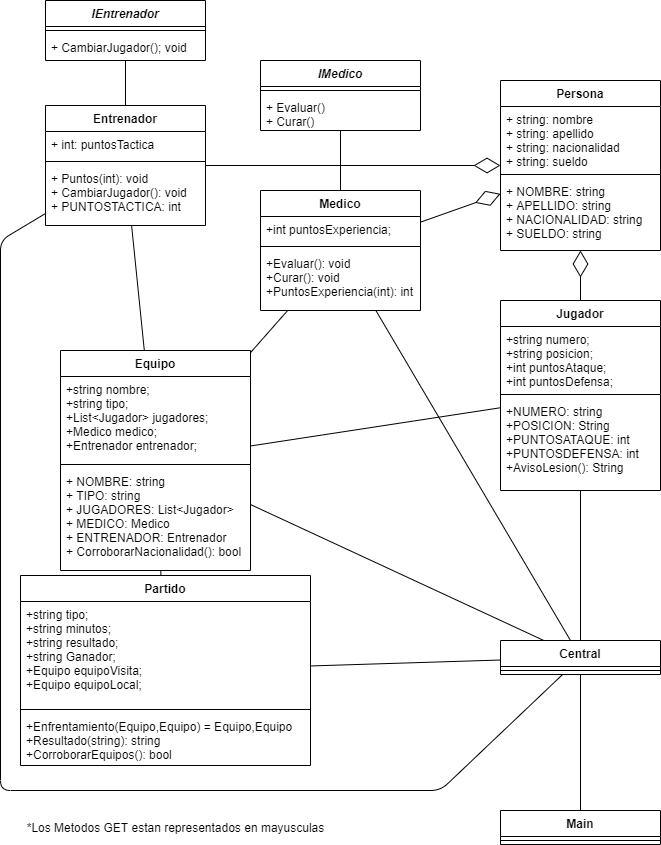

The diagram above was exported from draw.io. Its source (the exported page's mxGraphModel, read from the mxfile embedded in the PNG):
<mxGraphModel dx="988" dy="1776" grid="1" gridSize="10" guides="1" tooltips="1" connect="1" arrows="1" fold="1" page="1" pageScale="1" pageWidth="827" pageHeight="1169" math="0" shadow="0">
  <root>
    <mxCell id="0" />
    <mxCell id="1" parent="0" />
    <mxCell id="q8h-CWTGEaXwIFtjyRli-43" value="" style="endArrow=none;html=1;" edge="1" parent="1" source="q8h-CWTGEaXwIFtjyRli-6" target="q8h-CWTGEaXwIFtjyRli-10">
      <mxGeometry width="50" height="50" relative="1" as="geometry">
        <mxPoint x="344" y="330" as="sourcePoint" />
        <mxPoint x="394" y="280" as="targetPoint" />
      </mxGeometry>
    </mxCell>
    <mxCell id="q8h-CWTGEaXwIFtjyRli-44" value="" style="endArrow=none;html=1;" edge="1" parent="1" source="q8h-CWTGEaXwIFtjyRli-6" target="q8h-CWTGEaXwIFtjyRli-2">
      <mxGeometry width="50" height="50" relative="1" as="geometry">
        <mxPoint x="344" y="330" as="sourcePoint" />
        <mxPoint x="394" y="280" as="targetPoint" />
      </mxGeometry>
    </mxCell>
    <mxCell id="q8h-CWTGEaXwIFtjyRli-45" value="" style="endArrow=none;html=1;" edge="1" parent="1" source="q8h-CWTGEaXwIFtjyRli-6" target="q8h-CWTGEaXwIFtjyRli-37">
      <mxGeometry width="50" height="50" relative="1" as="geometry">
        <mxPoint x="344" y="330" as="sourcePoint" />
        <mxPoint x="394" y="280" as="targetPoint" />
      </mxGeometry>
    </mxCell>
    <mxCell id="q8h-CWTGEaXwIFtjyRli-46" value="" style="endArrow=diamondThin;endFill=0;endSize=24;html=1;" edge="1" parent="1" source="q8h-CWTGEaXwIFtjyRli-10" target="q8h-CWTGEaXwIFtjyRli-14">
      <mxGeometry width="160" relative="1" as="geometry">
        <mxPoint x="294" y="380" as="sourcePoint" />
        <mxPoint x="454" y="380" as="targetPoint" />
      </mxGeometry>
    </mxCell>
    <mxCell id="q8h-CWTGEaXwIFtjyRli-47" value="" style="endArrow=diamondThin;endFill=0;endSize=24;html=1;" edge="1" parent="1" source="q8h-CWTGEaXwIFtjyRli-2" target="q8h-CWTGEaXwIFtjyRli-14">
      <mxGeometry width="160" relative="1" as="geometry">
        <mxPoint x="556.375" y="230" as="sourcePoint" />
        <mxPoint x="491.625" y="156" as="targetPoint" />
      </mxGeometry>
    </mxCell>
    <mxCell id="q8h-CWTGEaXwIFtjyRli-50" value="" style="endArrow=diamondThin;endFill=0;endSize=24;html=1;" edge="1" parent="1" source="q8h-CWTGEaXwIFtjyRli-37" target="q8h-CWTGEaXwIFtjyRli-14">
      <mxGeometry width="160" relative="1" as="geometry">
        <mxPoint x="319.52941176470586" y="240" as="sourcePoint" />
        <mxPoint x="408.47058823529414" y="156" as="targetPoint" />
      </mxGeometry>
    </mxCell>
    <mxCell id="q8h-CWTGEaXwIFtjyRli-63" value="" style="endArrow=none;html=1;" edge="1" parent="1" source="q8h-CWTGEaXwIFtjyRli-59" target="q8h-CWTGEaXwIFtjyRli-55">
      <mxGeometry width="50" height="50" relative="1" as="geometry">
        <mxPoint x="330" y="430" as="sourcePoint" />
        <mxPoint x="380" y="380" as="targetPoint" />
      </mxGeometry>
    </mxCell>
    <mxCell id="q8h-CWTGEaXwIFtjyRli-10" value="Jugador" style="swimlane;fontStyle=1;align=center;verticalAlign=top;childLayout=stackLayout;horizontal=1;startSize=26;horizontalStack=0;resizeParent=1;resizeParentMax=0;resizeLast=0;collapsible=1;marginBottom=0;" vertex="1" parent="1">
      <mxGeometry x="510" y="220" width="160" height="190" as="geometry" />
    </mxCell>
    <mxCell id="q8h-CWTGEaXwIFtjyRli-11" value="+string numero;&#10;+string posicion;&#10;+int puntosAtaque;&#10;+int puntosDefensa;&#10;" style="text;strokeColor=none;fillColor=none;align=left;verticalAlign=top;spacingLeft=4;spacingRight=4;overflow=hidden;rotatable=0;points=[[0,0.5],[1,0.5]];portConstraint=eastwest;" vertex="1" parent="q8h-CWTGEaXwIFtjyRli-10">
      <mxGeometry y="26" width="160" height="64" as="geometry" />
    </mxCell>
    <mxCell id="q8h-CWTGEaXwIFtjyRli-12" value="" style="line;strokeWidth=1;fillColor=none;align=left;verticalAlign=middle;spacingTop=-1;spacingLeft=3;spacingRight=3;rotatable=0;labelPosition=right;points=[];portConstraint=eastwest;" vertex="1" parent="q8h-CWTGEaXwIFtjyRli-10">
      <mxGeometry y="90" width="160" height="8" as="geometry" />
    </mxCell>
    <mxCell id="q8h-CWTGEaXwIFtjyRli-13" value="+NUMERO: string&#10;+POSICION: String&#10;+PUNTOSATAQUE: int&#10;+PUNTOSDEFENSA: int&#10;+AvisoLesion(): String" style="text;strokeColor=none;fillColor=none;align=left;verticalAlign=top;spacingLeft=4;spacingRight=4;overflow=hidden;rotatable=0;points=[[0,0.5],[1,0.5]];portConstraint=eastwest;" vertex="1" parent="q8h-CWTGEaXwIFtjyRli-10">
      <mxGeometry y="98" width="160" height="92" as="geometry" />
    </mxCell>
    <mxCell id="q8h-CWTGEaXwIFtjyRli-64" value="" style="endArrow=none;html=1;" edge="1" parent="1" source="q8h-CWTGEaXwIFtjyRli-51" target="q8h-CWTGEaXwIFtjyRli-55">
      <mxGeometry width="50" height="50" relative="1" as="geometry">
        <mxPoint x="330" y="510" as="sourcePoint" />
        <mxPoint x="380" y="460" as="targetPoint" />
      </mxGeometry>
    </mxCell>
    <mxCell id="q8h-CWTGEaXwIFtjyRli-65" value="" style="endArrow=none;html=1;" edge="1" parent="1" source="q8h-CWTGEaXwIFtjyRli-51" target="q8h-CWTGEaXwIFtjyRli-6">
      <mxGeometry width="50" height="50" relative="1" as="geometry">
        <mxPoint x="330" y="510" as="sourcePoint" />
        <mxPoint x="380" y="460" as="targetPoint" />
      </mxGeometry>
    </mxCell>
    <mxCell id="q8h-CWTGEaXwIFtjyRli-67" value="" style="endArrow=none;html=1;" edge="1" parent="1" source="q8h-CWTGEaXwIFtjyRli-6" target="q8h-CWTGEaXwIFtjyRli-55">
      <mxGeometry width="50" height="50" relative="1" as="geometry">
        <mxPoint x="450" y="350" as="sourcePoint" />
        <mxPoint x="500" y="300" as="targetPoint" />
      </mxGeometry>
    </mxCell>
    <mxCell id="q8h-CWTGEaXwIFtjyRli-74" value="IEntrenador" style="swimlane;fontStyle=3;align=center;verticalAlign=top;childLayout=stackLayout;horizontal=1;startSize=26;horizontalStack=0;resizeParent=1;resizeParentMax=0;resizeLast=0;collapsible=1;marginBottom=0;" vertex="1" parent="1">
      <mxGeometry x="55" y="-80" width="160" height="60" as="geometry" />
    </mxCell>
    <mxCell id="q8h-CWTGEaXwIFtjyRli-76" value="" style="line;strokeWidth=1;fillColor=none;align=left;verticalAlign=middle;spacingTop=-1;spacingLeft=3;spacingRight=3;rotatable=0;labelPosition=right;points=[];portConstraint=eastwest;" vertex="1" parent="q8h-CWTGEaXwIFtjyRli-74">
      <mxGeometry y="26" width="160" height="8" as="geometry" />
    </mxCell>
    <mxCell id="q8h-CWTGEaXwIFtjyRli-77" value="+ CambiarJugador(); void" style="text;strokeColor=none;fillColor=none;align=left;verticalAlign=top;spacingLeft=4;spacingRight=4;overflow=hidden;rotatable=0;points=[[0,0.5],[1,0.5]];portConstraint=eastwest;" vertex="1" parent="q8h-CWTGEaXwIFtjyRli-74">
      <mxGeometry y="34" width="160" height="26" as="geometry" />
    </mxCell>
    <mxCell id="q8h-CWTGEaXwIFtjyRli-55" value="Central" style="swimlane;fontStyle=1;align=center;verticalAlign=top;childLayout=stackLayout;horizontal=1;startSize=26;horizontalStack=0;resizeParent=1;resizeParentMax=0;resizeLast=0;collapsible=1;marginBottom=0;" vertex="1" parent="1">
      <mxGeometry x="510" y="560" width="160" height="34" as="geometry" />
    </mxCell>
    <mxCell id="q8h-CWTGEaXwIFtjyRli-57" value="" style="line;strokeWidth=1;fillColor=none;align=left;verticalAlign=middle;spacingTop=-1;spacingLeft=3;spacingRight=3;rotatable=0;labelPosition=right;points=[];portConstraint=eastwest;" vertex="1" parent="q8h-CWTGEaXwIFtjyRli-55">
      <mxGeometry y="26" width="160" height="8" as="geometry" />
    </mxCell>
    <mxCell id="q8h-CWTGEaXwIFtjyRli-37" value="Entrenador" style="swimlane;fontStyle=1;align=center;verticalAlign=top;childLayout=stackLayout;horizontal=1;startSize=26;horizontalStack=0;resizeParent=1;resizeParentMax=0;resizeLast=0;collapsible=1;marginBottom=0;" vertex="1" parent="1">
      <mxGeometry x="55" y="25" width="160" height="120" as="geometry" />
    </mxCell>
    <mxCell id="q8h-CWTGEaXwIFtjyRli-38" value="+ int: puntosTactica" style="text;strokeColor=none;fillColor=none;align=left;verticalAlign=top;spacingLeft=4;spacingRight=4;overflow=hidden;rotatable=0;points=[[0,0.5],[1,0.5]];portConstraint=eastwest;" vertex="1" parent="q8h-CWTGEaXwIFtjyRli-37">
      <mxGeometry y="26" width="160" height="26" as="geometry" />
    </mxCell>
    <mxCell id="q8h-CWTGEaXwIFtjyRli-39" value="" style="line;strokeWidth=1;fillColor=none;align=left;verticalAlign=middle;spacingTop=-1;spacingLeft=3;spacingRight=3;rotatable=0;labelPosition=right;points=[];portConstraint=eastwest;" vertex="1" parent="q8h-CWTGEaXwIFtjyRli-37">
      <mxGeometry y="52" width="160" height="8" as="geometry" />
    </mxCell>
    <mxCell id="q8h-CWTGEaXwIFtjyRli-40" value="+ Puntos(int): void&#10;+ CambiarJugador(): void&#10;+ PUNTOSTACTICA: int&#10;&#10;" style="text;strokeColor=none;fillColor=none;align=left;verticalAlign=top;spacingLeft=4;spacingRight=4;overflow=hidden;rotatable=0;points=[[0,0.5],[1,0.5]];portConstraint=eastwest;" vertex="1" parent="q8h-CWTGEaXwIFtjyRli-37">
      <mxGeometry y="60" width="160" height="60" as="geometry" />
    </mxCell>
    <mxCell id="q8h-CWTGEaXwIFtjyRli-2" value="Medico" style="swimlane;fontStyle=1;align=center;verticalAlign=top;childLayout=stackLayout;horizontal=1;startSize=26;horizontalStack=0;resizeParent=1;resizeParentMax=0;resizeLast=0;collapsible=1;marginBottom=0;" vertex="1" parent="1">
      <mxGeometry x="270" y="110" width="160" height="120" as="geometry" />
    </mxCell>
    <mxCell id="q8h-CWTGEaXwIFtjyRli-3" value="+int puntosExperiencia;" style="text;strokeColor=none;fillColor=none;align=left;verticalAlign=top;spacingLeft=4;spacingRight=4;overflow=hidden;rotatable=0;points=[[0,0.5],[1,0.5]];portConstraint=eastwest;" vertex="1" parent="q8h-CWTGEaXwIFtjyRli-2">
      <mxGeometry y="26" width="160" height="26" as="geometry" />
    </mxCell>
    <mxCell id="q8h-CWTGEaXwIFtjyRli-4" value="" style="line;strokeWidth=1;fillColor=none;align=left;verticalAlign=middle;spacingTop=-1;spacingLeft=3;spacingRight=3;rotatable=0;labelPosition=right;points=[];portConstraint=eastwest;" vertex="1" parent="q8h-CWTGEaXwIFtjyRli-2">
      <mxGeometry y="52" width="160" height="8" as="geometry" />
    </mxCell>
    <mxCell id="q8h-CWTGEaXwIFtjyRli-5" value="+Evaluar(): void&#10;+Curar(): void&#10;+PuntosExperiencia(int): int" style="text;strokeColor=none;fillColor=none;align=left;verticalAlign=top;spacingLeft=4;spacingRight=4;overflow=hidden;rotatable=0;points=[[0,0.5],[1,0.5]];portConstraint=eastwest;" vertex="1" parent="q8h-CWTGEaXwIFtjyRli-2">
      <mxGeometry y="60" width="160" height="60" as="geometry" />
    </mxCell>
    <mxCell id="q8h-CWTGEaXwIFtjyRli-59" value="Main" style="swimlane;fontStyle=1;align=center;verticalAlign=top;childLayout=stackLayout;horizontal=1;startSize=26;horizontalStack=0;resizeParent=1;resizeParentMax=0;resizeLast=0;collapsible=1;marginBottom=0;" vertex="1" parent="1">
      <mxGeometry x="510" y="730" width="160" height="34" as="geometry" />
    </mxCell>
    <mxCell id="q8h-CWTGEaXwIFtjyRli-61" value="" style="line;strokeWidth=1;fillColor=none;align=left;verticalAlign=middle;spacingTop=-1;spacingLeft=3;spacingRight=3;rotatable=0;labelPosition=right;points=[];portConstraint=eastwest;" vertex="1" parent="q8h-CWTGEaXwIFtjyRli-59">
      <mxGeometry y="26" width="160" height="8" as="geometry" />
    </mxCell>
    <mxCell id="q8h-CWTGEaXwIFtjyRli-69" value="" style="endArrow=none;html=1;" edge="1" parent="1" source="q8h-CWTGEaXwIFtjyRli-55" target="q8h-CWTGEaXwIFtjyRli-2">
      <mxGeometry width="50" height="50" relative="1" as="geometry">
        <mxPoint x="450" y="350" as="sourcePoint" />
        <mxPoint x="500" y="300" as="targetPoint" />
      </mxGeometry>
    </mxCell>
    <mxCell id="q8h-CWTGEaXwIFtjyRli-70" value="" style="endArrow=none;html=1;" edge="1" parent="1" source="q8h-CWTGEaXwIFtjyRli-37" target="q8h-CWTGEaXwIFtjyRli-55">
      <mxGeometry width="50" height="50" relative="1" as="geometry">
        <mxPoint x="450" y="350" as="sourcePoint" />
        <mxPoint x="500" y="300" as="targetPoint" />
        <Array as="points">
          <mxPoint x="10" y="160" />
          <mxPoint x="10" y="710" />
          <mxPoint x="450" y="710" />
        </Array>
      </mxGeometry>
    </mxCell>
    <mxCell id="q8h-CWTGEaXwIFtjyRli-71" value="" style="endArrow=none;html=1;" edge="1" parent="1" source="q8h-CWTGEaXwIFtjyRli-55" target="q8h-CWTGEaXwIFtjyRli-10">
      <mxGeometry width="50" height="50" relative="1" as="geometry">
        <mxPoint x="490" y="430" as="sourcePoint" />
        <mxPoint x="540" y="380" as="targetPoint" />
      </mxGeometry>
    </mxCell>
    <mxCell id="q8h-CWTGEaXwIFtjyRli-14" value="Persona" style="swimlane;fontStyle=1;align=center;verticalAlign=top;childLayout=stackLayout;horizontal=1;startSize=26;horizontalStack=0;resizeParent=1;resizeParentMax=0;resizeLast=0;collapsible=1;marginBottom=0;" vertex="1" parent="1">
      <mxGeometry x="510" width="160" height="170" as="geometry" />
    </mxCell>
    <mxCell id="q8h-CWTGEaXwIFtjyRli-15" value="+ string: nombre&#10;+ string: apellido&#10;+ string: nacionalidad&#10;+ string: sueldo" style="text;strokeColor=none;fillColor=none;align=left;verticalAlign=top;spacingLeft=4;spacingRight=4;overflow=hidden;rotatable=0;points=[[0,0.5],[1,0.5]];portConstraint=eastwest;" vertex="1" parent="q8h-CWTGEaXwIFtjyRli-14">
      <mxGeometry y="26" width="160" height="64" as="geometry" />
    </mxCell>
    <mxCell id="q8h-CWTGEaXwIFtjyRli-16" value="" style="line;strokeWidth=1;fillColor=none;align=left;verticalAlign=middle;spacingTop=-1;spacingLeft=3;spacingRight=3;rotatable=0;labelPosition=right;points=[];portConstraint=eastwest;" vertex="1" parent="q8h-CWTGEaXwIFtjyRli-14">
      <mxGeometry y="90" width="160" height="8" as="geometry" />
    </mxCell>
    <mxCell id="q8h-CWTGEaXwIFtjyRli-17" value="+ NOMBRE: string&#10;+ APELLIDO: string&#10;+ NACIONALIDAD: string&#10;+ SUELDO: string" style="text;strokeColor=none;fillColor=none;align=left;verticalAlign=top;spacingLeft=4;spacingRight=4;overflow=hidden;rotatable=0;points=[[0,0.5],[1,0.5]];portConstraint=eastwest;" vertex="1" parent="q8h-CWTGEaXwIFtjyRli-14">
      <mxGeometry y="98" width="160" height="72" as="geometry" />
    </mxCell>
    <mxCell id="q8h-CWTGEaXwIFtjyRli-51" value="Partido" style="swimlane;fontStyle=1;align=center;verticalAlign=top;childLayout=stackLayout;horizontal=1;startSize=26;horizontalStack=0;resizeParent=1;resizeParentMax=0;resizeLast=0;collapsible=1;marginBottom=0;" vertex="1" parent="1">
      <mxGeometry x="30" y="495" width="290" height="190" as="geometry" />
    </mxCell>
    <mxCell id="q8h-CWTGEaXwIFtjyRli-52" value="+string tipo;&#10;+string minutos;&#10;+string resultado;&#10;+string Ganador;&#10;+Equipo equipoVisita;&#10;+Equipo equipoLocal;" style="text;strokeColor=none;fillColor=none;align=left;verticalAlign=top;spacingLeft=4;spacingRight=4;overflow=hidden;rotatable=0;points=[[0,0.5],[1,0.5]];portConstraint=eastwest;" vertex="1" parent="q8h-CWTGEaXwIFtjyRli-51">
      <mxGeometry y="26" width="290" height="104" as="geometry" />
    </mxCell>
    <mxCell id="q8h-CWTGEaXwIFtjyRli-53" value="" style="line;strokeWidth=1;fillColor=none;align=left;verticalAlign=middle;spacingTop=-1;spacingLeft=3;spacingRight=3;rotatable=0;labelPosition=right;points=[];portConstraint=eastwest;" vertex="1" parent="q8h-CWTGEaXwIFtjyRli-51">
      <mxGeometry y="130" width="290" height="8" as="geometry" />
    </mxCell>
    <mxCell id="q8h-CWTGEaXwIFtjyRli-54" value="+Enfrentamiento(Equipo,Equipo) = Equipo,Equipo &#10;+Resultado(string): string&#10;+CorroborarEquipos(): bool" style="text;strokeColor=none;fillColor=none;align=left;verticalAlign=top;spacingLeft=4;spacingRight=4;overflow=hidden;rotatable=0;points=[[0,0.5],[1,0.5]];portConstraint=eastwest;" vertex="1" parent="q8h-CWTGEaXwIFtjyRli-51">
      <mxGeometry y="138" width="290" height="52" as="geometry" />
    </mxCell>
    <mxCell id="q8h-CWTGEaXwIFtjyRli-6" value="Equipo" style="swimlane;fontStyle=1;align=center;verticalAlign=top;childLayout=stackLayout;horizontal=1;startSize=26;horizontalStack=0;resizeParent=1;resizeParentMax=0;resizeLast=0;collapsible=1;marginBottom=0;" vertex="1" parent="1">
      <mxGeometry x="70" y="270" width="190" height="220" as="geometry" />
    </mxCell>
    <mxCell id="q8h-CWTGEaXwIFtjyRli-7" value="+string nombre;&#10;+string tipo; &#10;+List&lt;Jugador&gt; jugadores;&#10;+Medico medico;&#10;+Entrenador entrenador;" style="text;strokeColor=none;fillColor=none;align=left;verticalAlign=top;spacingLeft=4;spacingRight=4;overflow=hidden;rotatable=0;points=[[0,0.5],[1,0.5]];portConstraint=eastwest;" vertex="1" parent="q8h-CWTGEaXwIFtjyRli-6">
      <mxGeometry y="26" width="190" height="84" as="geometry" />
    </mxCell>
    <mxCell id="q8h-CWTGEaXwIFtjyRli-8" value="" style="line;strokeWidth=1;fillColor=none;align=left;verticalAlign=middle;spacingTop=-1;spacingLeft=3;spacingRight=3;rotatable=0;labelPosition=right;points=[];portConstraint=eastwest;" vertex="1" parent="q8h-CWTGEaXwIFtjyRli-6">
      <mxGeometry y="110" width="190" height="8" as="geometry" />
    </mxCell>
    <mxCell id="q8h-CWTGEaXwIFtjyRli-9" value="+ NOMBRE: string&#10;+ TIPO: string&#10;+ JUGADORES: List&lt;Jugador&gt;&#10;+ MEDICO: Medico&#10;+ ENTRENADOR: Entrenador&#10;+ CorroborarNacionalidad(): bool" style="text;strokeColor=none;fillColor=none;align=left;verticalAlign=top;spacingLeft=4;spacingRight=4;overflow=hidden;rotatable=0;points=[[0,0.5],[1,0.5]];portConstraint=eastwest;" vertex="1" parent="q8h-CWTGEaXwIFtjyRli-6">
      <mxGeometry y="118" width="190" height="102" as="geometry" />
    </mxCell>
    <mxCell id="q8h-CWTGEaXwIFtjyRli-73" value="*Los Metodos GET estan representados en mayusculas" style="text;html=1;align=center;verticalAlign=middle;resizable=0;points=[];autosize=1;" vertex="1" parent="1">
      <mxGeometry x="30" y="737" width="310" height="20" as="geometry" />
    </mxCell>
    <mxCell id="q8h-CWTGEaXwIFtjyRli-78" value="" style="endArrow=none;html=1;" edge="1" parent="1" source="q8h-CWTGEaXwIFtjyRli-37" target="q8h-CWTGEaXwIFtjyRli-74">
      <mxGeometry width="50" height="50" relative="1" as="geometry">
        <mxPoint x="390" y="190" as="sourcePoint" />
        <mxPoint x="440" y="140" as="targetPoint" />
      </mxGeometry>
    </mxCell>
    <mxCell id="q8h-CWTGEaXwIFtjyRli-79" value="IMedico" style="swimlane;fontStyle=3;align=center;verticalAlign=top;childLayout=stackLayout;horizontal=1;startSize=26;horizontalStack=0;resizeParent=1;resizeParentMax=0;resizeLast=0;collapsible=1;marginBottom=0;" vertex="1" parent="1">
      <mxGeometry x="270" y="-20" width="160" height="70" as="geometry" />
    </mxCell>
    <mxCell id="q8h-CWTGEaXwIFtjyRli-80" value="" style="line;strokeWidth=1;fillColor=none;align=left;verticalAlign=middle;spacingTop=-1;spacingLeft=3;spacingRight=3;rotatable=0;labelPosition=right;points=[];portConstraint=eastwest;" vertex="1" parent="q8h-CWTGEaXwIFtjyRli-79">
      <mxGeometry y="26" width="160" height="8" as="geometry" />
    </mxCell>
    <mxCell id="q8h-CWTGEaXwIFtjyRli-81" value="+ Evaluar()&#10;+ Curar()" style="text;strokeColor=none;fillColor=none;align=left;verticalAlign=top;spacingLeft=4;spacingRight=4;overflow=hidden;rotatable=0;points=[[0,0.5],[1,0.5]];portConstraint=eastwest;" vertex="1" parent="q8h-CWTGEaXwIFtjyRli-79">
      <mxGeometry y="34" width="160" height="36" as="geometry" />
    </mxCell>
    <mxCell id="q8h-CWTGEaXwIFtjyRli-82" value="" style="endArrow=none;html=1;" edge="1" parent="1" source="q8h-CWTGEaXwIFtjyRli-2" target="q8h-CWTGEaXwIFtjyRli-79">
      <mxGeometry width="50" height="50" relative="1" as="geometry">
        <mxPoint x="390" y="190" as="sourcePoint" />
        <mxPoint x="440" y="140" as="targetPoint" />
      </mxGeometry>
    </mxCell>
  </root>
</mxGraphModel>